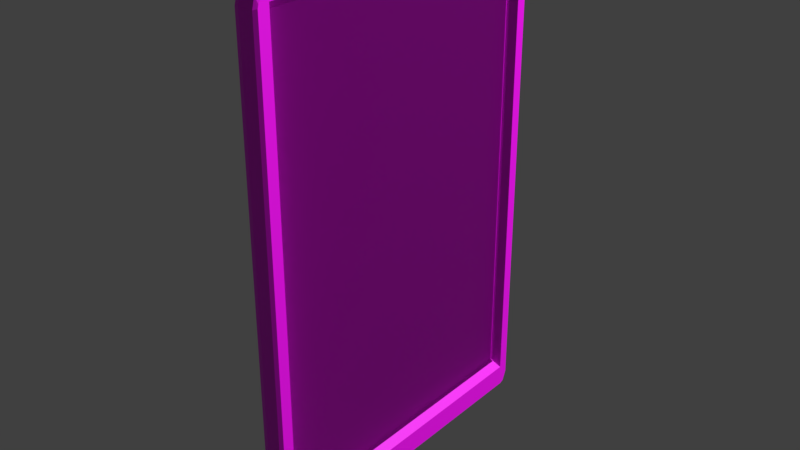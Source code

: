# Source: efb.blend  (saved by Blender 2.83.19; exported with 4.5.12 LTS)
import bpy
from mathutils import Matrix  # noqa: F401  (used for matrix-valued properties, if any)

bpy.ops.wm.read_factory_settings(use_empty=True)
scene = bpy.context.scene
scene.name = 'Scene'

# ---- collections
col_collection_1 = bpy.data.collections.new('Collection 1'); scene.collection.children.link(col_collection_1)
col_collection_2 = bpy.data.collections.new('Collection 2'); scene.collection.children.link(col_collection_2)

# ---- images (referenced by path relative to the original .blend; pixels are not part of the script)
import os
ASSET_DIR = os.environ.get("B2B_ASSET_DIR", "")  # directory of the original .blend (textures are referenced by path, not embedded)
HERE = os.path.dirname(os.path.abspath(__file__))  # packed textures are extracted next to this script under _unpacked/

def load_image(name, relpath, width, height, colorspace="sRGB"):
    """Load a texture the original file referenced (path relative to the .blend, or extracted next to this script)."""
    p = next((c for c in (os.path.join(HERE, relpath), os.path.join(ASSET_DIR, relpath)) if relpath and os.path.exists(c)), "")
    if p:
        img = bpy.data.images.load(p, check_existing=True)
        img.name = name
    else:  # same state as the original file: an image datablock whose file is absent (Cycles renders it pink)
        img = bpy.data.images.new(name, width, height)
        img.source = "FILE"
        img.filepath = "//" + (relpath or name)
    img.colorspace_settings.name = colorspace
    return img
img_efb_png = load_image('efb.png', 'efb.png', 1024, 1024, 'sRGB')
img_efb_case_png = load_image('efb-case.png', 'efb-case.png', 1024, 1024, 'sRGB')
img_efb_screen_overlay_png = load_image('efb-screen-overlay.png', 'efb-screen-overlay.png', 1024, 1024, 'sRGB')

# ---- materials (node trees are filled in below, after node groups)
mat_screen = bpy.data.materials.new('Screen')
mat_screen.alpha_threshold = 0.0
mat_screen.use_transparent_shadow = False
mat_screen.diffuse_color = (0.0, 0.0, 0.0, 1.0)
mat_screen.roughness = 0.5
mat_screen.specular_intensity = 1.0
mat_case = bpy.data.materials.new('Case')
mat_case.alpha_threshold = 0.0
mat_case.use_transparent_shadow = False
mat_case.roughness = 0.5
mat_screenoverlay = bpy.data.materials.new('ScreenOverlay')
mat_screenoverlay.alpha_threshold = 0.0
mat_screenoverlay.use_transparent_shadow = False
mat_screenoverlay.diffuse_color = (1.0, 1.0, 1.0, 1.0)
mat_screenoverlay.roughness = 0.5
mat_screenoverlay.specular_intensity = 1.0

# ---- material node trees
mat_screen.use_nodes = True; mat_screen.node_tree.nodes.clear()
_N = mat_screen.node_tree.nodes; _L = mat_screen.node_tree.links
n0 = _N.new('ShaderNodeBsdfPrincipled'); n0.name = 'Principled BSDF'; n0.location = (10, 300)
n0.distribution = 'GGX'
n0.subsurface_method = 'BURLEY'
n0.inputs[3].default_value = 1.45
n0.inputs[27].default_value = (0.0, 0.0, 0.0, 1.0)
n0.inputs[28].default_value = 1.0
n1 = _N.new('ShaderNodeOutputMaterial'); n1.name = 'Material Output'; n1.location = (300, 300)
n2 = _N.new('ShaderNodeTexImage'); n2.name = 'Image Texture'; n2.location = (-493, 199)
n2.image = img_efb_png
_L.new(n0.outputs[0], n1.inputs[0])
_L.new(n2.outputs[0], n0.inputs[0])
n1.is_active_output = True
mat_case.use_nodes = True; mat_case.node_tree.nodes.clear()
_N = mat_case.node_tree.nodes; _L = mat_case.node_tree.links
n0 = _N.new('ShaderNodeBsdfPrincipled'); n0.name = 'Principled BSDF'; n0.location = (10, 300)
n0.distribution = 'GGX'
n0.subsurface_method = 'BURLEY'
n0.inputs[3].default_value = 1.45
n0.inputs[27].default_value = (0.0, 0.0, 0.0, 1.0)
n0.inputs[28].default_value = 1.0
n1 = _N.new('ShaderNodeOutputMaterial'); n1.name = 'Material Output'; n1.location = (300, 300)
n2 = _N.new('ShaderNodeTexImage'); n2.name = 'Image Texture'; n2.location = (-509, 410)
n2.image = img_efb_case_png
_L.new(n0.outputs[0], n1.inputs[0])
_L.new(n2.outputs[0], n0.inputs[0])
n1.is_active_output = True
mat_screenoverlay.use_nodes = True; mat_screenoverlay.node_tree.nodes.clear()
_N = mat_screenoverlay.node_tree.nodes; _L = mat_screenoverlay.node_tree.links
n0 = _N.new('ShaderNodeOutputMaterial'); n0.name = 'Material Output'; n0.location = (324, 300)
n1 = _N.new('ShaderNodeTexImage'); n1.name = 'Image Texture'; n1.location = (-506, 139)
n1.image = img_efb_screen_overlay_png
n2 = _N.new('ShaderNodeBsdfPrincipled'); n2.name = 'Principled BSDF'; n2.location = (34, 300)
n2.distribution = 'GGX'
n2.subsurface_method = 'BURLEY'
n2.inputs[3].default_value = 1.45
n2.inputs[4].default_value = 0.1
n2.inputs[27].default_value = (0.0, 0.0, 0.0, 1.0)
n2.inputs[28].default_value = 1.0
_L.new(n2.outputs[0], n0.inputs[0])
_L.new(n1.outputs[0], n2.inputs[0])
n0.is_active_output = True

# ---- world
world_world = bpy.data.worlds.new('World'); scene.world = world_world
world_world.color = (0.05088, 0.05088, 0.05088)
world_world.use_sun_shadow = False
world_world.sun_shadow_jitter_overblur = 0.0
world_world.cycles.sampling_method = 'MANUAL'

# ---- lights
light_sun = bpy.data.lights.new('Sun', 'POINT')
light_sun.transmission_factor = 0.0
light_sun.energy = 100.0
light_sun.shadow_buffer_clip_start = 0.5
light_sun.shadow_soft_size = 0.1
light_sun.shadow_maximum_resolution = 0.006
light_sun.use_absolute_resolution = True

# ---- meshes
me_cube_002 = bpy.data.meshes.new('Cube.002')
me_cube_002.from_pydata([(-7.749e-07, -0.8836, -0.8081), (-7.749e-07, -0.8836, 0.9085), (-7.749e-07, 0.8836, -0.8081), (-7.749e-07, 0.8836, 0.9085)], [], [(2, 3, 1, 0)])
_uv = me_cube_002.uv_layers.new(name='UVMap')
_uv.uv.foreach_set('vector', [1.0, 0.0, 1.0, 1.0, 0.0, 1.0, 0.0, 0.0])
me_cube_002.materials.append(mat_screen)
me_cube_002.use_remesh_preserve_volume = False
me_cube_002.use_remesh_preserve_attributes = False
me_cube_002.use_mirror_vertex_groups = False
me_cube_002.update()
me_cube_001 = bpy.data.meshes.new('Cube.001')
me_cube_001.from_pydata([(-7.6e-07, -0.9049, -0.8081), (-7.6e-07, -0.9049, 0.9084), (-7.6e-07, 0.9039, -0.8081), (-7.6e-07, 0.9039, 0.9084), (1.0, 0.9382, 0.9409), (1.0, -0.9392, 0.9409), (1.0, 0.999, -0.9159), (1.0, 1.002, -0.9156), (-1.626, -0.9477, -0.9372), (-0.99, -0.9498, -0.9432), (-1.626, -0.9818, -0.9288), (-0.99, -0.9876, -0.934), (-1.626, -0.9997, -0.9183), (-0.99, -1.008, -0.9217), (-1.626, -1.014, -0.8982), (-0.99, -1.024, -0.8994), (-1.626, -1.014, 0.9253), (-0.99, -1.024, 0.9273), (-1.626, -0.9997, 0.9586), (-0.99, -1.008, 0.9643), (-1.626, -0.9818, 0.9761), (-0.99, -0.9876, 0.9846), (-1.626, -0.9477, 0.9899), (-0.99, -0.9498, 0.9999), (-1.626, 1.013, -0.8982), (-0.99, 1.023, -0.8994), (-1.626, 0.9987, -0.9183), (-0.99, 1.007, -0.9217), (-1.626, 0.9808, -0.9288), (-0.99, 0.9866, -0.934), (-1.626, 0.9467, -0.9372), (-0.99, 0.9487, -0.9432), (-1.626, 0.9467, 0.9899), (-0.99, 0.9487, 0.9999), (-1.626, 0.9808, 0.9761), (-0.99, 0.9866, 0.9846), (-1.626, 0.9987, 0.9586), (-0.99, 1.007, 0.9643), (-1.626, 1.013, 0.9253), (-0.99, 1.023, 0.9273), (1.0, 1.001, 0.9308), (0.6958, 1.023, 0.9273), (0.6958, 1.007, 0.9643), (1.0, 0.993, 0.95), (1.0, 0.9748, 0.9678), (0.6958, 0.9866, 0.9846), (0.6958, 0.9487, 0.9999), (1.0, 0.9451, 0.9798), (0.6958, 0.9487, -0.9432), (0.6958, 0.9866, -0.934), (1.0, 0.9739, -0.9243), (1.0, 0.9743, -0.9241), (0.6958, 1.007, -0.9217), (0.6958, 1.023, -0.8994), (1.0, 1.001, -0.8859), (1.0, -1.007, -0.8887), (0.6958, -1.024, -0.8994), (0.6958, -1.008, -0.9217), (1.0, -0.9866, -0.9175), (1.0, -0.975, -0.9243), (0.6958, -0.9876, -0.934), (0.6958, -0.9498, -0.9432), (1.0, -0.9462, 0.9798), (0.6958, -0.9498, 0.9999), (0.6958, -0.9876, 0.9846), (1.0, -0.9758, 0.9678), (1.0, -1.001, 0.9428), (0.6958, -1.008, 0.9643), (0.6958, -1.024, 0.9273), (1.0, -1.007, 0.9301), (1.0, -0.9392, -0.847), (1.0, 0.9382, -0.847), (1.0, 0.9474, -0.9308), (1.0, -0.9484, -0.9308), (1.0, -0.9438, -0.8889), (1.0, 0.9428, -0.8889)], [(6, 7)], [(64, 21, 19, 67), (49, 29, 27, 52), (35, 45, 42, 37), (63, 23, 21, 64), (3, 2, 71, 4), (2, 0, 70, 71), (1, 3, 4, 5), (0, 1, 5, 70), (25, 53, 52, 27), (8, 10, 12, 14, 16, 18, 20, 22, 32, 34, 36, 38, 24, 26, 28, 30), (56, 15, 13, 57), (9, 61, 60, 11), (31, 48, 61, 9), (56, 68, 17, 15), (4, 47, 62, 5), (71, 54, 40, 4), (33, 46, 45, 35), (5, 69, 55, 70), (54, 71, 75), (17, 68, 67, 19), (59, 73, 74), (48, 31, 29, 49), (11, 60, 57, 13), (46, 33, 23, 63), (41, 39, 37, 42), (25, 39, 41, 53), (30, 28, 29, 31), (26, 24, 25, 27), (34, 32, 33, 35), (38, 36, 37, 39), (10, 8, 9, 11), (14, 12, 13, 15), (22, 20, 21, 23), (18, 16, 17, 19), (12, 10, 11, 13), (8, 30, 31, 9), (15, 17, 16, 14), (19, 21, 20, 18), (23, 33, 32, 22), (35, 37, 36, 34), (39, 25, 24, 38), (27, 29, 28, 26), (62, 65, 66, 69, 5), (41, 42, 43, 40), (45, 46, 47, 44), (48, 49, 50, 72), (52, 53, 54, 51), (56, 57, 58, 55), (60, 61, 73, 59), (63, 64, 65, 62), (67, 68, 69, 66), (59, 58, 57, 60), (72, 73, 61, 48), (55, 69, 68, 56), (66, 65, 64, 67), (62, 47, 46, 63), (51, 50, 49, 52), (40, 54, 53, 41), (44, 43, 42, 45), (40, 43, 44, 47, 4), (75, 72, 50), (50, 51, 75), (51, 54, 75), (70, 55, 74), (55, 58, 74), (58, 59, 74), (73, 72, 75, 71, 70, 74)])
_uv = me_cube_001.uv_layers.new(name='UVMap')
_uv.uv.foreach_set('vector', [0.313, 0.9872, 0.313, 0.9872, 0.3028, 0.9767, 0.3028, 0.9767, 0.9103, 0.01716, 0.9103, 0.01716, 0.9204, 0.02347, 0.9204, 0.02347, 0.9103, 0.9872, 0.9103, 0.9872, 0.9204, 0.9767, 0.9204, 0.9767, 0.3315, 0.995, 0.3315, 0.995, 0.313, 0.9872, 0.313, 0.9872, 0.8699, 0.948, 0.8699, 0.08194, 0.8866, 0.06188, 0.8866, 0.9647, 0.8699, 0.08194, 0.3534, 0.08194, 0.3366, 0.06188, 0.8866, 0.06188, 0.3534, 0.948, 0.8699, 0.948, 0.8866, 0.9647, 0.3366, 0.9647, 0.3534, 0.08194, 0.3534, 0.948, 0.3366, 0.9647, 0.3366, 0.06188, 0.9281, 0.03495, 0.9281, 0.03495, 0.9204, 0.02347, 0.9204, 0.02347, 0.0745, 0.01551, 0.05785, 0.01979, 0.0491, 0.02523, 0.0422, 0.03557, 0.0422, 0.9567, 0.0491, 0.9738, 0.05785, 0.9828, 0.0745, 0.9899, 0.6328, 0.9899, 0.6495, 0.9828, 0.6582, 0.9738, 0.6651, 0.9567, 0.6651, 0.03557, 0.6582, 0.02523, 0.6495, 0.01979, 0.6328, 0.01551, 0.2952, 0.03495, 0.2952, 0.03495, 0.3028, 0.02347, 0.3028, 0.02347, 0.3315, 0.0124, 0.3315, 0.0124, 0.313, 0.01716, 0.313, 0.01716, 0.8918, 0.0124, 0.8918, 0.0124, 0.3315, 0.0124, 0.3315, 0.0124, 0.2952, 0.03495, 0.2952, 0.9577, 0.2952, 0.9577, 0.2952, 0.03495, 0.8866, 0.9647, 0.89, 0.9847, 0.3332, 0.9847, 0.3366, 0.9647, 0.8866, 0.06188, 0.9174, 0.04189, 0.9174, 0.9595, 0.8866, 0.9647, 0.8918, 0.995, 0.8918, 0.995, 0.9103, 0.9872, 0.9103, 0.9872, 0.3366, 0.9647, 0.3036, 0.9591, 0.3036, 0.04043, 0.3366, 0.06188, 0.9174, 0.04189, 0.8866, 0.06188, 0.8889, 0.04033, 0.2952, 0.9577, 0.2952, 0.9577, 0.3028, 0.9767, 0.3028, 0.9767, 0.3191, 0.02211, 0.3321, 0.01877, 0.3344, 0.04033, 0.8918, 0.0124, 0.8918, 0.0124, 0.9103, 0.01716, 0.9103, 0.01716, 0.313, 0.01716, 0.313, 0.01716, 0.3028, 0.02347, 0.3028, 0.02347, 0.8918, 0.995, 0.8918, 0.995, 0.3315, 0.995, 0.3315, 0.995, 0.9281, 0.9577, 0.9281, 0.9577, 0.9204, 0.9767, 0.9204, 0.9767, 0.9281, 0.03495, 0.9281, 0.9577, 0.9281, 0.9577, 0.9281, 0.03495, 0.8908, 0.01551, 0.9074, 0.01979, 0.9103, 0.01716, 0.8918, 0.0124, 0.9162, 0.02523, 0.9231, 0.03557, 0.9281, 0.03495, 0.9204, 0.02347, 0.9074, 0.9828, 0.8908, 0.9899, 0.8918, 0.995, 0.9103, 0.9872, 0.9231, 0.9567, 0.9162, 0.9738, 0.9204, 0.9767, 0.9281, 0.9577, 0.3158, 0.01979, 0.3324, 0.01551, 0.3315, 0.0124, 0.313, 0.01716, 0.3002, 0.03557, 0.3071, 0.02523, 0.3028, 0.02347, 0.2952, 0.03495, 0.3324, 0.9899, 0.3158, 0.9828, 0.313, 0.9872, 0.3315, 0.995, 0.3071, 0.9738, 0.3002, 0.9567, 0.2952, 0.9577, 0.3028, 0.9767, 0.3071, 0.02523, 0.3158, 0.01979, 0.313, 0.01716, 0.3028, 0.02347, 0.3324, 0.01551, 0.8908, 0.01551, 0.8918, 0.0124, 0.3315, 0.0124, 0.2952, 0.03495, 0.2952, 0.9577, 0.3002, 0.9567, 0.3002, 0.03557, 0.3028, 0.9767, 0.313, 0.9872, 0.3158, 0.9828, 0.3071, 0.9738, 0.3315, 0.995, 0.8918, 0.995, 0.8908, 0.9899, 0.3324, 0.9899, 0.9103, 0.9872, 0.9204, 0.9767, 0.9162, 0.9738, 0.9074, 0.9828, 0.9281, 0.9577, 0.9281, 0.03495, 0.9231, 0.03557, 0.9231, 0.9567, 0.9204, 0.02347, 0.9103, 0.01716, 0.9074, 0.01979, 0.9162, 0.02523, 0.3332, 0.9847, 0.3187, 0.9785, 0.3062, 0.9657, 0.3036, 0.9591, 0.3366, 0.9647, 0.9281, 0.9577, 0.9204, 0.9767, 0.9134, 0.9694, 0.9174, 0.9595, 0.9103, 0.9872, 0.8918, 0.995, 0.89, 0.9847, 0.9045, 0.9785, 0.8918, 0.0124, 0.9103, 0.01716, 0.9041, 0.02211, 0.8911, 0.01877, 0.9204, 0.02347, 0.9281, 0.03495, 0.9174, 0.04189, 0.9043, 0.02222, 0.2952, 0.03495, 0.3028, 0.02347, 0.3135, 0.02563, 0.3036, 0.04043, 0.313, 0.01716, 0.3315, 0.0124, 0.3321, 0.01877, 0.3191, 0.02211, 0.3315, 0.995, 0.313, 0.9872, 0.3187, 0.9785, 0.3332, 0.9847, 0.3028, 0.9767, 0.2952, 0.9577, 0.3036, 0.9591, 0.3062, 0.9657, 0.3191, 0.02211, 0.3135, 0.02563, 0.3028, 0.02347, 0.313, 0.01716, 0.8911, 0.01877, 0.3321, 0.01877, 0.3315, 0.0124, 0.8918, 0.0124, 0.3036, 0.04043, 0.3036, 0.9591, 0.2952, 0.9577, 0.2952, 0.03495, 0.3062, 0.9657, 0.3187, 0.9785, 0.313, 0.9872, 0.3028, 0.9767, 0.3332, 0.9847, 0.89, 0.9847, 0.8918, 0.995, 0.3315, 0.995, 0.9043, 0.02222, 0.9041, 0.02211, 0.9103, 0.01716, 0.9204, 0.02347, 0.9174, 0.9595, 0.9174, 0.04189, 0.9281, 0.03495, 0.9281, 0.9577, 0.9045, 0.9785, 0.9134, 0.9694, 0.9204, 0.9767, 0.9103, 0.9872, 0.9174, 0.9595, 0.9134, 0.9694, 0.9045, 0.9785, 0.89, 0.9847, 0.8866, 0.9647, 0.8889, 0.04033, 0.8911, 0.01877, 0.9041, 0.02211, 0.9041, 0.02211, 0.9043, 0.02222, 0.8889, 0.04033, 0.9043, 0.02222, 0.9174, 0.04189, 0.8889, 0.04033, 0.3366, 0.06188, 0.3036, 0.04043, 0.3344, 0.04033, 0.3036, 0.04043, 0.3135, 0.02563, 0.3344, 0.04033, 0.3135, 0.02563, 0.3191, 0.02211, 0.3344, 0.04033, 0.3321, 0.01877, 0.8911, 0.01877, 0.8889, 0.04033, 0.8866, 0.06188, 0.3366, 0.06188, 0.3344, 0.04033])
me_cube_001.materials.append(mat_case)
me_cube_001.use_remesh_preserve_volume = False
me_cube_001.use_remesh_preserve_attributes = False
me_cube_001.use_mirror_vertex_groups = False
me_cube_001.update()
me_cube_003 = bpy.data.meshes.new('Cube.003')
me_cube_003.from_pydata([(-7.749e-07, -0.8836, -0.8081), (-7.749e-07, -0.8836, 0.9085), (-7.749e-07, 0.8836, -0.8081), (-7.749e-07, 0.8836, 0.9085)], [], [(2, 3, 1, 0)])
_uv = me_cube_003.uv_layers.new(name='UVMap')
_uv.uv.foreach_set('vector', [1.0, 0.0, 1.0, 1.0, 0.0, 1.0, 0.0, 0.0])
me_cube_003.materials.append(mat_screenoverlay)
me_cube_003.use_remesh_preserve_volume = False
me_cube_003.use_remesh_preserve_attributes = False
me_cube_003.use_mirror_vertex_groups = False
me_cube_003.update()

# ---- objects
ob_sun = bpy.data.objects.new('Sun', light_sun)
ob_efbscreen = bpy.data.objects.new('EFBScreen', me_cube_002)
ob_case = bpy.data.objects.new('Case', me_cube_001)
ob_efbscreen_pane = bpy.data.objects.new('EFBScreen.Pane', me_cube_003)

# ---- transforms, parenting, visibility, modifiers, constraints
ob_sun.location = (0.8538, 0.6902, 1.081)
ob_sun.lineart.crease_threshold = 0.0
ob_efbscreen.location = (0.0, 0.0, 0.0)
ob_efbscreen.scale = (0.004, 0.0803, 0.124)
ob_efbscreen.lineart.crease_threshold = 0.0
ob_case.location = (0.0, 0.0, 0.0)
ob_case.scale = (0.004, 0.07831, 0.124)
ob_case.lineart.crease_threshold = 0.0
ob_efbscreen_pane.location = (0.001, 0.0, 0.0)
ob_efbscreen_pane.scale = (0.004093, 0.0803, 0.1269)
ob_efbscreen_pane.lineart.crease_threshold = 0.0

# ---- collection membership
col_collection_1.objects.link(ob_sun)
col_collection_1.objects.link(ob_efbscreen)
col_collection_1.objects.link(ob_case)
col_collection_2.objects.link(ob_efbscreen_pane)

# ---- scene / render settings (as saved in the file)
scene.frame_start = 1; scene.frame_end = 250; scene.frame_set(1)
scene.render.engine = 'BLENDER_EEVEE_NEXT'
scene.render.resolution_percentage = 50
scene.render.dither_intensity = 0.0
scene.cycles.use_denoising = False
scene.cycles.samples = 128
scene.cycles.sampling_pattern = 'TABULATED_SOBOL'
scene.cycles.use_adaptive_sampling = False
scene.cycles.use_light_tree = False
scene.cycles.blur_glossy = 0.0
scene.cycles.sample_clamp_indirect = 0.0
scene.view_settings.view_transform = 'Standard'
bpy.context.view_layer.update()

# ---- added for rendering (the .blend has no active camera): camera
cam_auto = bpy.data.cameras.new('AutoCamera')
cam_auto.lens = 50.0
cam_auto.sensor_width = 36.0
cam_auto.clip_end = 1000.0
ob_auto_camera = bpy.data.objects.new('AutoCamera', cam_auto)
scene.collection.objects.link(ob_auto_camera)
ob_auto_camera.location = (0.266679, -0.321557, 0.21786)
ob_auto_camera.rotation_euler = (1.09748, -7.21219e-08, 0.694738)
scene.camera = ob_auto_camera
bpy.context.view_layer.update()
